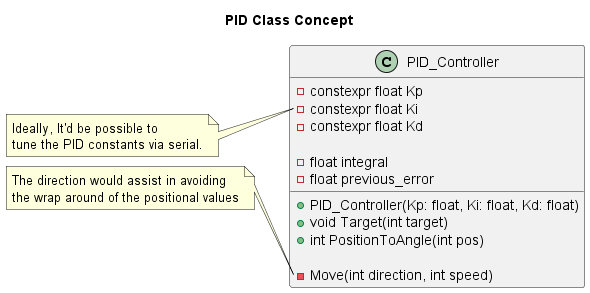

The diagram above was rendered by PlantUML. Its source (embedded in the PNG):
@startuml PID Class Concept
Title PID Class Concept

class PID_Controller
{
    -constexpr float Kp
    -constexpr float Ki
    -constexpr float Kd

    -float integral
    -float previous_error

    +PID_Controller(Kp: float, Ki: float, Kd: float)
    +void Target(int target)
    +int PositionToAngle(int pos)
    
    -Move(int direction, int speed)
}

note left of PID_Controller::Ki
Ideally, It'd be possible to 
tune the PID constants via serial.
end note

note left of PID_Controller::Move
The direction would assist in avoiding 
the wrap around of the positional values
end note


@enduml